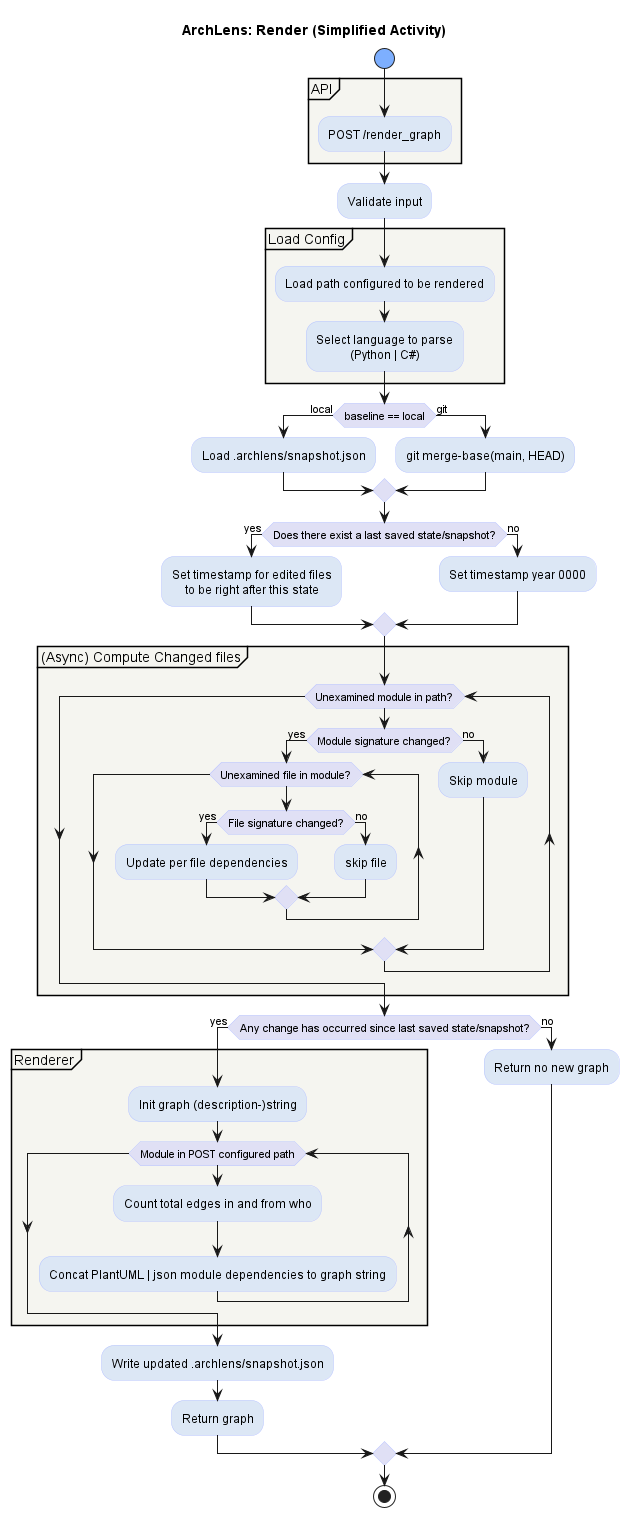

The diagram above was rendered by PlantUML. Its source (embedded in the PNG):
@startuml
title ArchLens: Render (Simplified Activity)

skinparam activity {
  StartColor #7dafff
  EndColor #7dafff
  BackgroundColor #dce7f5ff
  DiamondBackgroundColor #e0e0f5ff
  BorderColor #b8c4ff
}
skinparam shadowing false
skinparam defaultTextAlignment center

start

partition #f5f5f0  "API" {
  :POST /render_graph;
}

:Validate input;

partition #f5f5f0  "Load Config" {
  :Load path configured to be rendered;
  :Select language to parse\n(Python | C#);
}

if (baseline == local) then (local)
  :Load .archlens/snapshot.json;
else (git)
  :git merge-base(main, HEAD);
endif

if (Does there exist a last saved state/snapshot?) then (yes)
  :Set timestamp for edited files\nto be right after this state;
else (no)
  :Set timestamp year 0000;
endif


partition #f5f5f0 "(Async) Compute Changed files"{

  while(Unexamined module in path?)
    if (Module signature changed?) then (yes)
      while(Unexamined file in module?)
        if (File signature changed?) then (yes)
          :Update per file dependencies;
        else (no)
          :skip file;
        endif
      endwhile
    else (no)
      :Skip module;
    endif
  endwhile

}

if (Any change has occurred since last saved state/snapshot?) then (yes)
  partition #f5f5f0  "Renderer" {
    :Init graph (description-)string;
    while(Module in POST configured path)
      :Count total edges in and from who;
      :Concat PlantUML | json module dependencies to graph string;
    endwhile
  }
  
  :Write updated .archlens/snapshot.json;

  :Return graph;
else (no)
  :Return no new graph;
endif

stop
@enduml